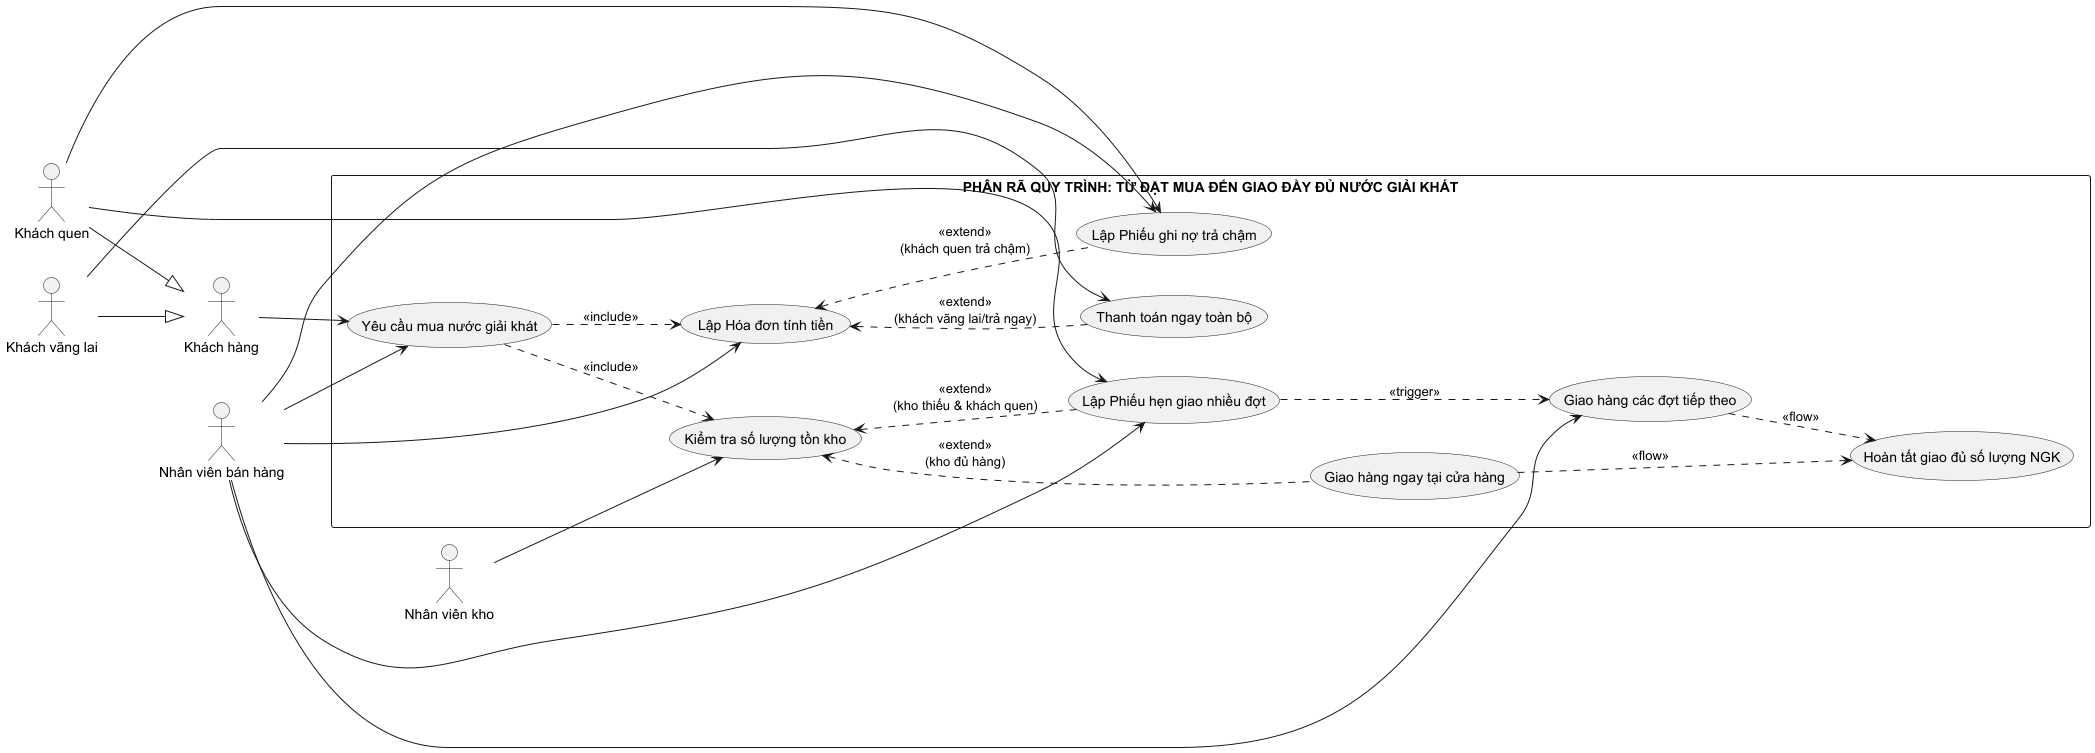

The diagram above was rendered by PlantUML. Its source (embedded in the PNG):
@startuml UseCase_ChiTiet_MuaHang_GiaoHang
left to right direction
skinparam packageStyle rectangle

actor "Khách hàng" as KH
actor "Khách quen" as KQ
actor "Khách vãng lai" as KVL
actor "Nhân viên bán hàng" as NVBH
actor "Nhân viên kho" as NVK

KQ --|> KH
KVL --|> KH

rectangle "PHÂN RÃ QUY TRÌNH: TỪ ĐẶT MUA ĐẾN GIAO ĐẦY ĐỦ NƯỚC GIẢI KHÁT" {
    usecase "Yêu cầu mua nước giải khát" as UC_YeuCau
    usecase "Kiểm tra số lượng tồn kho" as UC_KiemTraKho
    usecase "Giao hàng ngay tại cửa hàng" as UC_GiaoNgay
    usecase "Lập Phiếu hẹn giao nhiều đợt" as UC_LapPhieuHen
    usecase "Giao hàng các đợt tiếp theo" as UC_GiaoDotTiep
    usecase "Lập Hóa đơn tính tiền" as UC_LapHD
    usecase "Thanh toán ngay toàn bộ" as UC_TTNgay
    usecase "Lập Phiếu ghi nợ trả chậm" as UC_GhiNo
    usecase "Hoàn tất giao đủ số lượng NGK" as UC_HoanTat
}

KH --> UC_YeuCau
NVBH --> UC_YeuCau

UC_YeuCau ..> UC_KiemTraKho : <<include>>
NVK --> UC_KiemTraKho

UC_KiemTraKho <.. UC_GiaoNgay : <<extend>>\n(kho đủ hàng)
UC_KiemTraKho <.. UC_LapPhieuHen : <<extend>>\n(kho thiếu & khách quen)

KQ --> UC_LapPhieuHen
NVBH --> UC_LapPhieuHen
UC_LapPhieuHen ..> UC_GiaoDotTiep : <<trigger>>
NVBH --> UC_GiaoDotTiep

UC_YeuCau ..> UC_LapHD : <<include>>
NVBH --> UC_LapHD

UC_LapHD <.. UC_TTNgay : <<extend>>\n(khách vãng lai/trả ngay)
UC_LapHD <.. UC_GhiNo : <<extend>>\n(khách quen trả chậm)

KVL --> UC_TTNgay
KQ --> UC_GhiNo
NVBH --> UC_GhiNo

UC_GiaoNgay ..> UC_HoanTat : <<flow>>
UC_GiaoDotTiep ..> UC_HoanTat : <<flow>>
@enduml